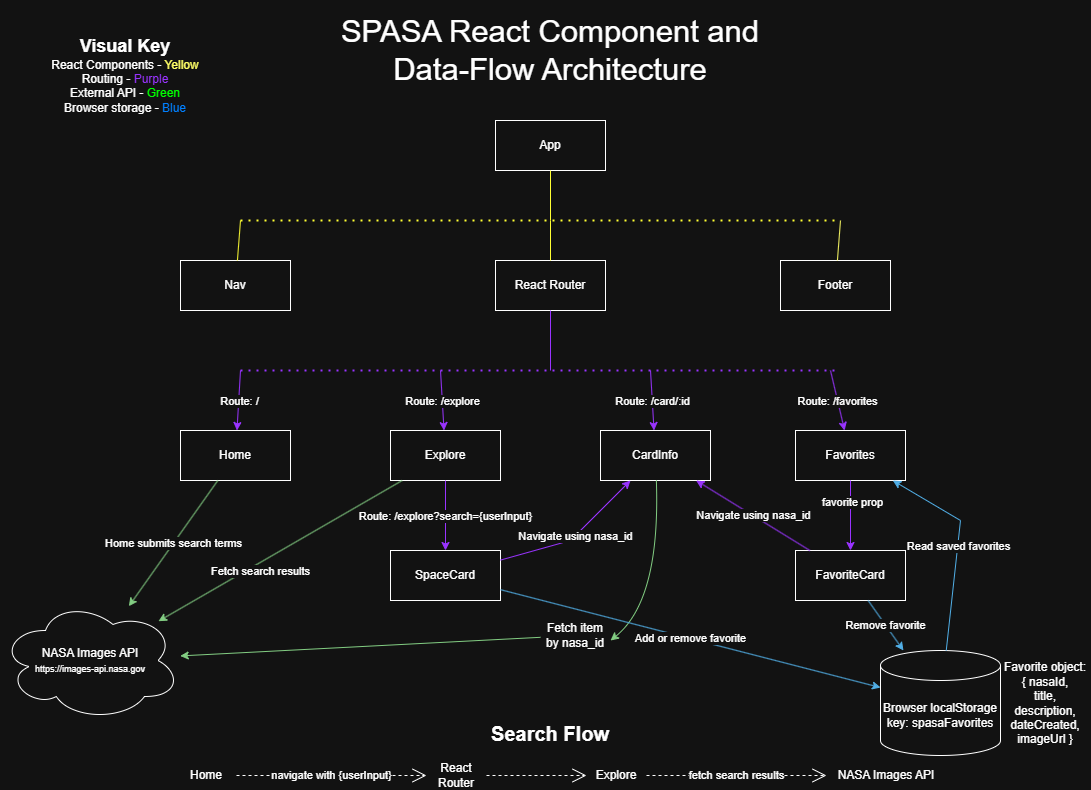

The diagram above was exported from draw.io. Its source (the exported page's mxGraphModel, read from the mxfile embedded in the PNG):
<mxGraphModel dx="1411" dy="810" grid="1" gridSize="10" guides="1" tooltips="1" connect="1" arrows="1" fold="1" page="1" pageScale="1" pageWidth="1100" pageHeight="850" math="0" shadow="0">
  <root>
    <mxCell id="0" />
    <mxCell id="1" parent="0" />
    <mxCell id="iu2NFfqAwiD5j62CDNTO-1" parent="1" style="text;html=1;whiteSpace=wrap;strokeColor=none;fillColor=none;align=center;verticalAlign=middle;rounded=0;" value="&lt;font style=&quot;font-size: 31px;&quot;&gt;SPASA React Component and Data-Flow Architecture&lt;/font&gt;" vertex="1">
      <mxGeometry height="100" width="490" x="305" y="40" as="geometry" />
    </mxCell>
    <mxCell id="iu2NFfqAwiD5j62CDNTO-2" parent="1" style="html=1;whiteSpace=wrap;" value="App" vertex="1">
      <mxGeometry height="50" width="110" x="495" y="160" as="geometry" />
    </mxCell>
    <mxCell id="iu2NFfqAwiD5j62CDNTO-3" edge="1" parent="1" style="endArrow=none;html=1;rounded=0;entryX=0.5;entryY=1;entryDx=0;entryDy=0;strokeColor=light-dark(#000000,#FFFF33);" target="iu2NFfqAwiD5j62CDNTO-2" value="">
      <mxGeometry height="50" relative="1" width="50" as="geometry">
        <mxPoint x="550" y="260" as="sourcePoint" />
        <mxPoint x="550" y="230" as="targetPoint" />
      </mxGeometry>
    </mxCell>
    <mxCell id="iu2NFfqAwiD5j62CDNTO-4" edge="1" parent="1" style="endArrow=none;dashed=1;html=1;dashPattern=1 3;strokeWidth=2;rounded=0;fillColor=#e3c800;strokeColor=light-dark(#B09500,#FFFF33);" value="">
      <mxGeometry height="50" relative="1" width="50" as="geometry">
        <Array as="points">
          <mxPoint x="550" y="260" />
        </Array>
        <mxPoint x="240" y="260" as="sourcePoint" />
        <mxPoint x="840" y="260" as="targetPoint" />
      </mxGeometry>
    </mxCell>
    <mxCell id="iu2NFfqAwiD5j62CDNTO-6" parent="1" style="html=1;whiteSpace=wrap;" value="Nav" vertex="1">
      <mxGeometry height="50" width="110" x="180" y="300" as="geometry" />
    </mxCell>
    <mxCell id="iu2NFfqAwiD5j62CDNTO-7" parent="1" style="html=1;whiteSpace=wrap;" value="React Router" vertex="1">
      <mxGeometry height="50" width="110" x="495" y="300" as="geometry" />
    </mxCell>
    <mxCell id="iu2NFfqAwiD5j62CDNTO-8" parent="1" style="html=1;whiteSpace=wrap;" value="Footer" vertex="1">
      <mxGeometry height="50" width="110" x="780" y="300" as="geometry" />
    </mxCell>
    <mxCell id="iu2NFfqAwiD5j62CDNTO-9" edge="1" parent="1" source="iu2NFfqAwiD5j62CDNTO-6" style="endArrow=none;html=1;rounded=0;fillColor=#e3c800;strokeColor=light-dark(#B09500,#FFFF33);" value="">
      <mxGeometry height="50" relative="1" width="50" as="geometry">
        <mxPoint x="160" y="280" as="sourcePoint" />
        <mxPoint x="240" y="260" as="targetPoint" />
      </mxGeometry>
    </mxCell>
    <mxCell id="iu2NFfqAwiD5j62CDNTO-10" edge="1" parent="1" source="iu2NFfqAwiD5j62CDNTO-7" style="endArrow=none;html=1;rounded=0;fillColor=#e3c800;strokeColor=light-dark(#B09500,#FFFF33);" value="">
      <mxGeometry height="50" relative="1" width="50" as="geometry">
        <mxPoint x="500" y="310" as="sourcePoint" />
        <mxPoint x="550" y="260" as="targetPoint" />
      </mxGeometry>
    </mxCell>
    <mxCell id="iu2NFfqAwiD5j62CDNTO-11" edge="1" parent="1" source="iu2NFfqAwiD5j62CDNTO-8" style="endArrow=none;html=1;rounded=0;fillColor=#e3c800;strokeColor=light-dark(#B09500,#FFFF66);" value="">
      <mxGeometry height="50" relative="1" width="50" as="geometry">
        <mxPoint x="850" y="290" as="sourcePoint" />
        <mxPoint x="840" y="260" as="targetPoint" />
      </mxGeometry>
    </mxCell>
    <mxCell id="iu2NFfqAwiD5j62CDNTO-12" edge="1" parent="1" style="endArrow=none;html=1;rounded=0;entryX=0.5;entryY=1;entryDx=0;entryDy=0;fillColor=#6a00ff;strokeColor=light-dark(#3700CC,#9933FF);" target="iu2NFfqAwiD5j62CDNTO-7" value="">
      <mxGeometry height="50" relative="1" width="50" as="geometry">
        <mxPoint x="550" y="410" as="sourcePoint" />
        <mxPoint x="560" y="370" as="targetPoint" />
      </mxGeometry>
    </mxCell>
    <mxCell id="iu2NFfqAwiD5j62CDNTO-13" edge="1" parent="1" style="endArrow=none;dashed=1;html=1;dashPattern=1 3;strokeWidth=2;rounded=0;fillColor=#6a00ff;strokeColor=light-dark(#3700CC,#9933FF);" value="">
      <mxGeometry height="50" relative="1" width="50" as="geometry">
        <Array as="points">
          <mxPoint x="550" y="410" />
        </Array>
        <mxPoint x="240" y="410" as="sourcePoint" />
        <mxPoint x="840" y="410" as="targetPoint" />
      </mxGeometry>
    </mxCell>
    <mxCell id="iu2NFfqAwiD5j62CDNTO-14" parent="1" style="html=1;whiteSpace=wrap;" value="Home" vertex="1">
      <mxGeometry height="50" width="110" x="180" y="470" as="geometry" />
    </mxCell>
    <mxCell id="iu2NFfqAwiD5j62CDNTO-15" parent="1" style="html=1;whiteSpace=wrap;" value="Explore" vertex="1">
      <mxGeometry height="50" width="110" x="390" y="470" as="geometry" />
    </mxCell>
    <mxCell id="iu2NFfqAwiD5j62CDNTO-16" parent="1" style="html=1;whiteSpace=wrap;" value="SpaceCard" vertex="1">
      <mxGeometry height="50" width="110" x="390" y="590" as="geometry" />
    </mxCell>
    <mxCell id="iu2NFfqAwiD5j62CDNTO-17" parent="1" style="html=1;whiteSpace=wrap;" value="CardInfo" vertex="1">
      <mxGeometry height="50" width="110" x="600" y="470" as="geometry" />
    </mxCell>
    <mxCell id="iu2NFfqAwiD5j62CDNTO-18" parent="1" style="html=1;whiteSpace=wrap;" value="Favorites" vertex="1">
      <mxGeometry height="50" width="110" x="795" y="470" as="geometry" />
    </mxCell>
    <mxCell id="iu2NFfqAwiD5j62CDNTO-19" parent="1" style="html=1;whiteSpace=wrap;" value="FavoriteCard" vertex="1">
      <mxGeometry height="50" width="110" x="795" y="590" as="geometry" />
    </mxCell>
    <mxCell id="iu2NFfqAwiD5j62CDNTO-22" edge="1" parent="1" style="endArrow=classic;html=1;rounded=0;fillColor=#6a00ff;strokeColor=light-dark(#3700CC,#9933FF);" target="iu2NFfqAwiD5j62CDNTO-14" value="">
      <mxGeometry relative="1" as="geometry">
        <mxPoint x="240" y="410" as="sourcePoint" />
        <mxPoint x="340" y="440" as="targetPoint" />
      </mxGeometry>
    </mxCell>
    <mxCell id="iu2NFfqAwiD5j62CDNTO-23" connectable="0" parent="iu2NFfqAwiD5j62CDNTO-22" style="edgeLabel;resizable=0;html=1;;align=center;verticalAlign=middle;" value="Route: /" vertex="1">
      <mxGeometry relative="1" as="geometry" />
    </mxCell>
    <mxCell id="iu2NFfqAwiD5j62CDNTO-24" edge="1" parent="1" style="endArrow=classic;html=1;rounded=0;fillColor=#6a00ff;strokeColor=light-dark(#3700CC,#9933FF);" target="iu2NFfqAwiD5j62CDNTO-15" value="">
      <mxGeometry relative="1" as="geometry">
        <mxPoint x="440" y="410" as="sourcePoint" />
        <mxPoint x="550" y="440" as="targetPoint" />
      </mxGeometry>
    </mxCell>
    <mxCell id="iu2NFfqAwiD5j62CDNTO-25" connectable="0" parent="iu2NFfqAwiD5j62CDNTO-24" style="edgeLabel;resizable=0;html=1;;align=center;verticalAlign=middle;" value="Route: /explore" vertex="1">
      <mxGeometry relative="1" as="geometry">
        <mxPoint as="offset" />
      </mxGeometry>
    </mxCell>
    <mxCell id="iu2NFfqAwiD5j62CDNTO-28" edge="1" parent="1" style="endArrow=classic;html=1;rounded=0;fillColor=#6a00ff;strokeColor=light-dark(#3700CC,#9933FF);" target="iu2NFfqAwiD5j62CDNTO-17" value="">
      <mxGeometry relative="1" as="geometry">
        <mxPoint x="650" y="410" as="sourcePoint" />
        <mxPoint x="750" y="440" as="targetPoint" />
      </mxGeometry>
    </mxCell>
    <mxCell id="iu2NFfqAwiD5j62CDNTO-29" connectable="0" parent="iu2NFfqAwiD5j62CDNTO-28" style="edgeLabel;resizable=0;html=1;;align=center;verticalAlign=middle;" value="Route: /card/:id" vertex="1">
      <mxGeometry relative="1" as="geometry" />
    </mxCell>
    <mxCell id="iu2NFfqAwiD5j62CDNTO-30" edge="1" parent="1" style="endArrow=classic;html=1;rounded=0;fillColor=#6a00ff;strokeColor=light-dark(#3700CC,#9933FF);" target="iu2NFfqAwiD5j62CDNTO-18" value="">
      <mxGeometry relative="1" as="geometry">
        <mxPoint x="830" y="410" as="sourcePoint" />
        <mxPoint x="930" y="410" as="targetPoint" />
      </mxGeometry>
    </mxCell>
    <mxCell id="iu2NFfqAwiD5j62CDNTO-31" connectable="0" parent="iu2NFfqAwiD5j62CDNTO-30" style="edgeLabel;resizable=0;html=1;;align=center;verticalAlign=middle;" value="Route: /favorites" vertex="1">
      <mxGeometry relative="1" as="geometry" />
    </mxCell>
    <mxCell id="iu2NFfqAwiD5j62CDNTO-32" edge="1" parent="1" source="iu2NFfqAwiD5j62CDNTO-15" style="endArrow=classic;html=1;rounded=0;exitX=0.5;exitY=1;exitDx=0;exitDy=0;fillColor=#6a00ff;strokeColor=light-dark(#3700CC,#9933FF);" target="iu2NFfqAwiD5j62CDNTO-16" value="">
      <mxGeometry relative="1" as="geometry">
        <mxPoint x="440" y="540" as="sourcePoint" />
        <mxPoint x="540" y="540" as="targetPoint" />
      </mxGeometry>
    </mxCell>
    <mxCell id="iu2NFfqAwiD5j62CDNTO-33" connectable="0" parent="iu2NFfqAwiD5j62CDNTO-32" style="edgeLabel;resizable=0;html=1;;align=center;verticalAlign=middle;" value="Route:&amp;nbsp;/explore?search={userInput}" vertex="1">
      <mxGeometry relative="1" as="geometry" />
    </mxCell>
    <mxCell id="iu2NFfqAwiD5j62CDNTO-34" parent="1" style="ellipse;shape=cloud;whiteSpace=wrap;html=1;" value="NASA Images API&lt;div&gt;&lt;font style=&quot;font-size: 9px;&quot;&gt;https://images-api.nasa.gov&lt;/font&gt;&lt;/div&gt;" vertex="1">
      <mxGeometry height="120" width="180" y="640" as="geometry" />
    </mxCell>
    <mxCell id="iu2NFfqAwiD5j62CDNTO-35" edge="1" parent="1" source="iu2NFfqAwiD5j62CDNTO-14" style="endArrow=classic;html=1;rounded=0;fillColor=#008a00;strokeColor=#005700;" target="iu2NFfqAwiD5j62CDNTO-34" value="">
      <mxGeometry relative="1" as="geometry">
        <mxPoint x="80" y="590" as="sourcePoint" />
        <mxPoint x="180" y="590" as="targetPoint" />
      </mxGeometry>
    </mxCell>
    <mxCell id="iu2NFfqAwiD5j62CDNTO-36" connectable="0" parent="iu2NFfqAwiD5j62CDNTO-35" style="edgeLabel;resizable=0;html=1;;align=center;verticalAlign=middle;" value="Home submits search terms" vertex="1">
      <mxGeometry relative="1" as="geometry" />
    </mxCell>
    <mxCell id="iu2NFfqAwiD5j62CDNTO-37" edge="1" parent="1" source="iu2NFfqAwiD5j62CDNTO-15" style="endArrow=classic;html=1;rounded=0;fillColor=#008a00;strokeColor=#005700;" target="iu2NFfqAwiD5j62CDNTO-34" value="">
      <mxGeometry relative="1" as="geometry">
        <mxPoint x="300" y="570" as="sourcePoint" />
        <mxPoint x="400" y="570" as="targetPoint" />
      </mxGeometry>
    </mxCell>
    <mxCell id="iu2NFfqAwiD5j62CDNTO-38" connectable="0" parent="iu2NFfqAwiD5j62CDNTO-37" style="edgeLabel;resizable=0;html=1;;align=center;verticalAlign=middle;" value="Fetch search results" vertex="1">
      <mxGeometry relative="1" as="geometry">
        <mxPoint x="-20" y="20" as="offset" />
      </mxGeometry>
    </mxCell>
    <mxCell id="iu2NFfqAwiD5j62CDNTO-41" edge="1" parent="1" source="iu2NFfqAwiD5j62CDNTO-42" style="curved=1;endArrow=classic;html=1;rounded=0;fillColor=#008a00;strokeColor=#005700;" target="iu2NFfqAwiD5j62CDNTO-34" value="">
      <mxGeometry height="50" relative="1" width="50" as="geometry">
        <Array as="points" />
        <mxPoint x="605" y="690" as="sourcePoint" />
        <mxPoint x="655" y="640" as="targetPoint" />
      </mxGeometry>
    </mxCell>
    <mxCell id="iu2NFfqAwiD5j62CDNTO-43" edge="1" parent="1" source="iu2NFfqAwiD5j62CDNTO-17" style="curved=1;endArrow=classic;html=1;rounded=0;fillColor=#008a00;strokeColor=#005700;" target="iu2NFfqAwiD5j62CDNTO-42" value="">
      <mxGeometry height="50" relative="1" width="50" as="geometry">
        <Array as="points">
          <mxPoint x="660" y="640" />
          <mxPoint x="610" y="680" />
        </Array>
        <mxPoint x="649" y="520" as="sourcePoint" />
        <mxPoint x="180" y="697" as="targetPoint" />
      </mxGeometry>
    </mxCell>
    <mxCell id="iu2NFfqAwiD5j62CDNTO-42" parent="1" style="text;html=1;whiteSpace=wrap;strokeColor=none;fillColor=none;align=center;verticalAlign=middle;rounded=0;" value="Fetch item by nasa_id" vertex="1">
      <mxGeometry height="30" width="70" x="540" y="660" as="geometry" />
    </mxCell>
    <mxCell id="iu2NFfqAwiD5j62CDNTO-44" parent="1" style="text;html=1;whiteSpace=wrap;strokeColor=none;fillColor=none;align=center;verticalAlign=middle;rounded=0;" value="Home" vertex="1">
      <mxGeometry height="30" width="60" x="176" y="800" as="geometry" />
    </mxCell>
    <mxCell id="iu2NFfqAwiD5j62CDNTO-45" edge="1" parent="1" source="iu2NFfqAwiD5j62CDNTO-44" style="endArrow=open;endSize=12;dashed=1;html=1;rounded=0;" target="iu2NFfqAwiD5j62CDNTO-47" value="navigate with {userInput}">
      <mxGeometry relative="1" width="160" as="geometry">
        <mxPoint x="226" y="814.66" as="sourcePoint" />
        <mxPoint x="426" y="814.66" as="targetPoint" />
      </mxGeometry>
    </mxCell>
    <mxCell id="iu2NFfqAwiD5j62CDNTO-47" parent="1" style="text;html=1;whiteSpace=wrap;strokeColor=none;fillColor=none;align=center;verticalAlign=middle;rounded=0;" value="React Router" vertex="1">
      <mxGeometry height="30" width="60" x="426" y="800" as="geometry" />
    </mxCell>
    <mxCell id="iu2NFfqAwiD5j62CDNTO-48" parent="1" style="text;html=1;whiteSpace=wrap;strokeColor=none;fillColor=none;align=center;verticalAlign=middle;rounded=0;" value="Explore" vertex="1">
      <mxGeometry height="30" width="60" x="586" y="800" as="geometry" />
    </mxCell>
    <mxCell id="iu2NFfqAwiD5j62CDNTO-49" edge="1" parent="1" source="iu2NFfqAwiD5j62CDNTO-47" style="endArrow=open;endSize=12;dashed=1;html=1;rounded=0;" target="iu2NFfqAwiD5j62CDNTO-48" value="">
      <mxGeometry relative="1" width="160" as="geometry">
        <mxPoint x="496" y="780" as="sourcePoint" />
        <mxPoint x="656" y="780" as="targetPoint" />
      </mxGeometry>
    </mxCell>
    <mxCell id="iu2NFfqAwiD5j62CDNTO-50" parent="1" style="text;html=1;whiteSpace=wrap;strokeColor=none;fillColor=none;align=center;verticalAlign=middle;rounded=0;" value="NASA Images API" vertex="1">
      <mxGeometry height="30" width="120" x="826" y="800" as="geometry" />
    </mxCell>
    <mxCell id="iu2NFfqAwiD5j62CDNTO-51" edge="1" parent="1" source="iu2NFfqAwiD5j62CDNTO-48" style="endArrow=open;endSize=12;dashed=1;html=1;rounded=0;" target="iu2NFfqAwiD5j62CDNTO-50" value="fetch search results">
      <mxGeometry relative="1" width="160" as="geometry">
        <mxPoint x="656" y="790" as="sourcePoint" />
        <mxPoint x="816" y="790" as="targetPoint" />
      </mxGeometry>
    </mxCell>
    <mxCell id="iu2NFfqAwiD5j62CDNTO-52" parent="1" style="text;html=1;whiteSpace=wrap;strokeColor=none;fillColor=none;align=center;verticalAlign=middle;rounded=0;" value="&lt;font style=&quot;font-size: 20px;&quot;&gt;&lt;b&gt;Search Flow&lt;/b&gt;&lt;/font&gt;" vertex="1">
      <mxGeometry height="30" width="120" x="490" y="757.5" as="geometry" />
    </mxCell>
    <mxCell id="iu2NFfqAwiD5j62CDNTO-53" parent="1" style="shape=cylinder3;whiteSpace=wrap;html=1;boundedLbl=1;backgroundOutline=1;size=15;" value="Browser localStorage&lt;div&gt;key: spasaFavorites&lt;/div&gt;" vertex="1">
      <mxGeometry height="105" width="120" x="880" y="690" as="geometry" />
    </mxCell>
    <mxCell id="iu2NFfqAwiD5j62CDNTO-54" edge="1" parent="1" source="iu2NFfqAwiD5j62CDNTO-16" style="endArrow=classic;html=1;rounded=0;fillColor=#1ba1e2;strokeColor=#006EAF;" target="iu2NFfqAwiD5j62CDNTO-53" value="">
      <mxGeometry relative="1" as="geometry">
        <mxPoint x="510" y="614.66" as="sourcePoint" />
        <mxPoint x="610" y="614.66" as="targetPoint" />
      </mxGeometry>
    </mxCell>
    <mxCell id="iu2NFfqAwiD5j62CDNTO-55" connectable="0" parent="iu2NFfqAwiD5j62CDNTO-54" style="edgeLabel;resizable=0;html=1;;align=center;verticalAlign=middle;" value="Add or remove favorite" vertex="1">
      <mxGeometry relative="1" as="geometry" />
    </mxCell>
    <mxCell id="iu2NFfqAwiD5j62CDNTO-56" edge="1" parent="1" source="iu2NFfqAwiD5j62CDNTO-53" style="endArrow=classic;html=1;rounded=0;fillColor=#1ba1e2;strokeColor=#006EAF;" target="iu2NFfqAwiD5j62CDNTO-18" value="">
      <mxGeometry relative="1" as="geometry">
        <Array as="points">
          <mxPoint x="960" y="560" />
        </Array>
        <mxPoint x="970" y="620" as="sourcePoint" />
        <mxPoint x="1070" y="620" as="targetPoint" />
      </mxGeometry>
    </mxCell>
    <mxCell id="iu2NFfqAwiD5j62CDNTO-57" connectable="0" parent="iu2NFfqAwiD5j62CDNTO-56" style="edgeLabel;resizable=0;html=1;;align=center;verticalAlign=middle;" value="Read saved favorites" vertex="1">
      <mxGeometry relative="1" as="geometry" />
    </mxCell>
    <mxCell id="iu2NFfqAwiD5j62CDNTO-58" edge="1" parent="1" source="iu2NFfqAwiD5j62CDNTO-19" style="endArrow=classic;html=1;rounded=0;fillColor=#1ba1e2;strokeColor=#006EAF;" target="iu2NFfqAwiD5j62CDNTO-53" value="">
      <mxGeometry relative="1" as="geometry">
        <mxPoint x="870" y="650" as="sourcePoint" />
        <mxPoint x="970" y="650" as="targetPoint" />
      </mxGeometry>
    </mxCell>
    <mxCell id="iu2NFfqAwiD5j62CDNTO-59" connectable="0" parent="iu2NFfqAwiD5j62CDNTO-58" style="edgeLabel;resizable=0;html=1;;align=center;verticalAlign=middle;" value="Remove favorite" vertex="1">
      <mxGeometry relative="1" as="geometry" />
    </mxCell>
    <mxCell id="iu2NFfqAwiD5j62CDNTO-61" edge="1" parent="1" source="iu2NFfqAwiD5j62CDNTO-18" style="endArrow=classic;html=1;rounded=0;fillColor=#6a00ff;strokeColor=light-dark(#3700CC,#9933FF);" target="iu2NFfqAwiD5j62CDNTO-19" value="">
      <mxGeometry height="50" relative="1" width="50" as="geometry">
        <mxPoint x="780" y="590" as="sourcePoint" />
        <mxPoint x="830" y="540" as="targetPoint" />
      </mxGeometry>
    </mxCell>
    <mxCell id="iu2NFfqAwiD5j62CDNTO-68" connectable="0" parent="iu2NFfqAwiD5j62CDNTO-61" style="edgeLabel;html=1;align=center;verticalAlign=middle;resizable=0;points=[];" value="favorite prop" vertex="1">
      <mxGeometry relative="1" x="-0.3833" y="2" as="geometry">
        <mxPoint as="offset" />
      </mxGeometry>
    </mxCell>
    <mxCell id="iu2NFfqAwiD5j62CDNTO-62" parent="1" style="text;html=1;whiteSpace=wrap;strokeColor=none;fillColor=none;align=center;verticalAlign=middle;rounded=0;" value="Favorite object:&lt;div&gt;{&amp;nbsp;&lt;span style=&quot;background-color: transparent; color: light-dark(rgb(0, 0, 0), rgb(255, 255, 255));&quot;&gt;nasaId,&lt;/span&gt;&lt;/div&gt;&lt;div&gt;title,&lt;/div&gt;&lt;div&gt;description,&lt;/div&gt;&lt;div&gt;dateCreated,&lt;/div&gt;&lt;div&gt;imageUrl&amp;nbsp;&lt;span style=&quot;background-color: transparent; color: light-dark(rgb(0, 0, 0), rgb(255, 255, 255));&quot;&gt;}&lt;/span&gt;&lt;/div&gt;" vertex="1">
      <mxGeometry height="30" width="90" x="1000" y="727.5" as="geometry" />
    </mxCell>
    <mxCell id="iu2NFfqAwiD5j62CDNTO-63" edge="1" parent="1" source="iu2NFfqAwiD5j62CDNTO-16" style="endArrow=classic;html=1;rounded=0;fillColor=#6a00ff;strokeColor=light-dark(#3700CC,#9933FF);" target="iu2NFfqAwiD5j62CDNTO-17" value="">
      <mxGeometry relative="1" as="geometry">
        <Array as="points">
          <mxPoint x="570" y="580" />
        </Array>
        <mxPoint x="525" y="589.31" as="sourcePoint" />
        <mxPoint x="625" y="589.31" as="targetPoint" />
      </mxGeometry>
    </mxCell>
    <mxCell id="iu2NFfqAwiD5j62CDNTO-64" connectable="0" parent="iu2NFfqAwiD5j62CDNTO-63" style="edgeLabel;resizable=0;html=1;;align=center;verticalAlign=middle;" value="Navigate using nasa_id" vertex="1">
      <mxGeometry relative="1" as="geometry" />
    </mxCell>
    <mxCell id="iu2NFfqAwiD5j62CDNTO-65" edge="1" parent="1" source="iu2NFfqAwiD5j62CDNTO-19" style="endArrow=classic;html=1;rounded=0;fillColor=#6a00ff;strokeColor=light-dark(#3700CC,#9933FF);" target="iu2NFfqAwiD5j62CDNTO-17" value="">
      <mxGeometry relative="1" as="geometry">
        <mxPoint x="710" y="560" as="sourcePoint" />
        <mxPoint x="810" y="560" as="targetPoint" />
      </mxGeometry>
    </mxCell>
    <mxCell id="iu2NFfqAwiD5j62CDNTO-66" connectable="0" parent="iu2NFfqAwiD5j62CDNTO-65" style="edgeLabel;resizable=0;html=1;;align=center;verticalAlign=middle;" value="Navigate using nasa_id" vertex="1">
      <mxGeometry relative="1" as="geometry" />
    </mxCell>
    <mxCell id="iu2NFfqAwiD5j62CDNTO-69" parent="1" style="text;html=1;whiteSpace=wrap;strokeColor=none;fillColor=none;align=center;verticalAlign=middle;rounded=0;" value="&lt;div&gt;&lt;b&gt;&lt;font style=&quot;font-size: 18px;&quot;&gt;Visual Key&lt;/font&gt;&lt;/b&gt;&lt;/div&gt;React Components - &lt;span style=&quot;color: light-dark(rgb(0, 0, 0), rgb(255, 255, 102));&quot;&gt;Yellow&lt;/span&gt;&lt;div&gt;Routing - &lt;span style=&quot;color: light-dark(rgb(0, 0, 0), rgb(153, 51, 255));&quot;&gt;Purple&lt;/span&gt;&lt;/div&gt;&lt;div&gt;External API - &lt;span style=&quot;color: light-dark(rgb(0, 0, 0), rgb(0, 255, 0));&quot;&gt;Green&lt;/span&gt;&lt;/div&gt;&lt;div&gt;Browser storage - &lt;span style=&quot;color: light-dark(rgb(0, 0, 0), rgb(0, 127, 255));&quot;&gt;Blue&lt;/span&gt;&lt;/div&gt;" vertex="1">
      <mxGeometry height="90" width="230" x="10" y="70" as="geometry" />
    </mxCell>
  </root>
</mxGraphModel>